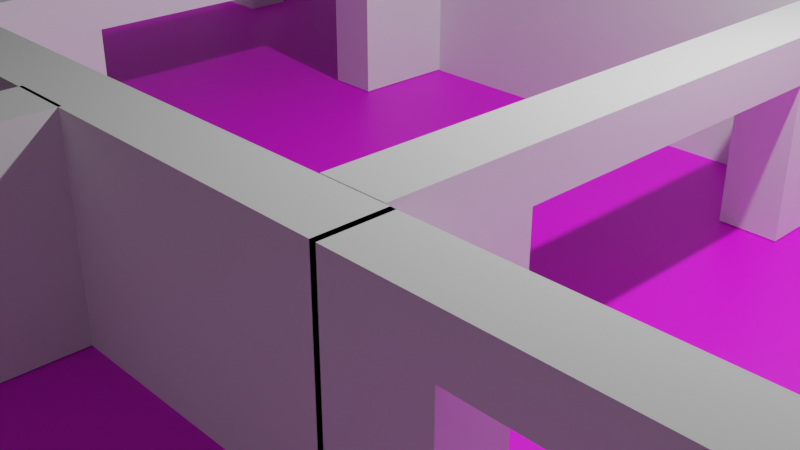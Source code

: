 # Source: tile.blend  (saved by Blender 2.80.75; exported with 4.5.12 LTS)
import bpy
from mathutils import Matrix  # noqa: F401  (used for matrix-valued properties, if any)

bpy.ops.wm.read_factory_settings(use_empty=True)
scene = bpy.context.scene
scene.name = 'Scene'

# ---- collections
col_collection = bpy.data.collections.new('Collection'); scene.collection.children.link(col_collection)

# ---- images (referenced by path relative to the original .blend; pixels are not part of the script)
import os
ASSET_DIR = os.environ.get("B2B_ASSET_DIR", "")  # directory of the original .blend (textures are referenced by path, not embedded)
HERE = os.path.dirname(os.path.abspath(__file__))  # packed textures are extracted next to this script under _unpacked/

def load_image(name, relpath, width, height, colorspace="sRGB"):
    """Load a texture the original file referenced (path relative to the .blend, or extracted next to this script)."""
    p = next((c for c in (os.path.join(HERE, relpath), os.path.join(ASSET_DIR, relpath)) if relpath and os.path.exists(c)), "")
    if p:
        img = bpy.data.images.load(p, check_existing=True)
        img.name = name
    else:  # same state as the original file: an image datablock whose file is absent (Cycles renders it pink)
        img = bpy.data.images.new(name, width, height)
        img.source = "FILE"
        img.filepath = "//" + (relpath or name)
    img.colorspace_settings.name = colorspace
    return img
img_tile_jpg_001 = load_image('tile.jpg.001', 'tile.jpg', 1024, 1024, 'sRGB')

# ---- materials (node trees are filled in below, after node groups)
mat_material_000 = bpy.data.materials.new('Material.000')
mat_material_000.use_transparent_shadow = False

# ---- material node trees
mat_material_000.use_nodes = True; mat_material_000.node_tree.nodes.clear()
_N = mat_material_000.node_tree.nodes; _L = mat_material_000.node_tree.links
n0 = _N.new('ShaderNodeOutputMaterial'); n0.name = 'Material Output'; n0.location = (300, 300)
n1 = _N.new('ShaderNodeBsdfPrincipled'); n1.name = 'Principled BSDF'; n1.location = (10, 300)
n1.distribution = 'GGX'
n1.subsurface_method = 'BURLEY'
n1.inputs[3].default_value = 1.45
n1.inputs[27].default_value = (0.0, 0.0, 0.0, 1.0)
n1.inputs[28].default_value = 1.0
n2 = _N.new('ShaderNodeTexImage'); n2.name = 'Image Texture'; n2.location = (-280, 280)
n2.image = img_tile_jpg_001
_L.new(n1.outputs[0], n0.inputs[0])
_L.new(n2.outputs[0], n1.inputs[0])
n0.is_active_output = True

# ---- world
world_world = bpy.data.worlds.new('World'); scene.world = world_world
world_world.use_nodes = True; world_world.node_tree.nodes.clear()
_N = world_world.node_tree.nodes; _L = world_world.node_tree.links
n0 = _N.new('ShaderNodeOutputWorld'); n0.name = 'World Output'; n0.location = (300, 300)
n1 = _N.new('ShaderNodeBackground'); n1.name = 'Background'; n1.location = (10, 300)
n1.inputs[0].default_value = (0.05088, 0.05088, 0.05088, 1.0)
_L.new(n1.outputs[0], n0.inputs[0])
n0.is_active_output = True
world_world.color = (0.05088, 0.05088, 0.05088)
world_world.use_sun_shadow = False
world_world.sun_shadow_jitter_overblur = 0.0

# ---- cameras
cam_camera = bpy.data.cameras.new('Camera')
cam_camera.clip_end = 100.0
cam_camera.ortho_scale = 7.314

# ---- lights
light_light = bpy.data.lights.new('Light', 'POINT')
light_light.transmission_factor = 0.0
light_light.energy = 1000.0
light_light.shadow_soft_size = 0.1
light_light.shadow_maximum_resolution = 0.006
light_light.use_absolute_resolution = True

# ---- meshes
me_cube_009 = bpy.data.meshes.new('Cube.009')
me_cube_009.from_pydata([(-1.0, -1.0, -1.0), (-1.0, -1.0, 1.0), (-1.0, 1.0, -1.0), (-1.0, 1.0, 1.0), (1.0, -1.0, -1.0), (1.0, -1.0, 1.0), (1.0, 1.0, -1.0), (1.0, 1.0, 1.0)], [], [(0, 1, 3, 2), (2, 3, 7, 6), (6, 7, 5, 4), (4, 5, 1, 0), (2, 6, 4, 0), (7, 3, 1, 5)])
_uv = me_cube_009.uv_layers.new(name='UVMap')
_uv.uv.foreach_set('vector', [-10.05, -41.69, 11.05, -41.69, 11.05, -20.6, -10.05, -20.6, -10.05, -20.6, 11.05, -20.6, 11.05, 0.5, -10.05, 0.5, -10.05, 0.5, 11.05, 0.5, 11.05, 21.6, -10.05, 21.6, -10.05, 21.6, 11.05, 21.6, 11.05, 42.69, -10.05, 42.69, -31.14, 0.5, -10.05, 0.5, -10.05, 21.6, -31.14, 21.6, 11.05, 0.5, 32.14, 0.5, 32.14, 21.6, 11.05, 21.6])
me_cube_009.materials.append(mat_material_000)
me_cube_009.use_remesh_preserve_volume = False
me_cube_009.use_remesh_preserve_attributes = False
me_cube_009.use_mirror_vertex_groups = False
me_cube_009.update()
me_cube_012 = bpy.data.meshes.new('Cube.012')
me_cube_012.from_pydata([(-1.0, -1.0, -1.0), (-1.0, -1.0, 1.0), (-1.0, 1.0, -1.0), (-1.0, 1.0, 1.0), (1.0, -1.0, -1.0), (1.0, -1.0, 1.0), (1.0, 1.0, -1.0), (1.0, 1.0, 1.0)], [], [(0, 1, 3, 2), (2, 3, 7, 6), (6, 7, 5, 4), (4, 5, 1, 0), (2, 6, 4, 0), (7, 3, 1, 5)])
_uv = me_cube_012.uv_layers.new(name='UVMap')
_uv.uv.foreach_set('vector', [0.375, 0.0, 0.625, 0.0, 0.625, 0.25, 0.375, 0.25, 0.375, 0.25, 0.625, 0.25, 0.625, 0.5, 0.375, 0.5, 0.375, 0.5, 0.625, 0.5, 0.625, 0.75, 0.375, 0.75, 0.375, 0.75, 0.625, 0.75, 0.625, 1.0, 0.375, 1.0, 0.125, 0.5, 0.375, 0.5, 0.375, 0.75, 0.125, 0.75, 0.625, 0.5, 0.875, 0.5, 0.875, 0.75, 0.625, 0.75])
me_cube_012.use_remesh_preserve_volume = False
me_cube_012.use_remesh_preserve_attributes = False
me_cube_012.use_mirror_vertex_groups = False
me_cube_012.update()
me_cube = bpy.data.meshes.new('Cube')
me_cube.from_pydata([(-1.0, -1.0, -1.0), (-1.0, -1.0, 1.0), (-1.0, 1.0, -1.0), (-1.0, 1.0, 1.0), (1.0, -1.0, -1.0), (1.0, -1.0, 1.0), (1.0, 1.0, -1.0), (1.0, 1.0, 1.0), (-1.0, -1.0, 1.0), (-1.0, 1.0, 1.0), (1.0, 1.0, 1.0), (1.0, -1.0, 1.0), (-1.0, -1.0, 0.5437), (-1.0, 1.0, 0.5437), (1.0, 1.0, 0.5398), (1.0, -1.0, 0.5398), (8.353, 1.0, 1.0), (8.353, -1.0, 1.0), (8.353, 1.0, 0.5398), (8.353, -1.0, 0.5398), (6.35, -1.0, 0.5398), (6.35, -1.0, 1.0), (6.363, 1.0, 1.0), (6.363, 1.0, 0.5398), (8.353, 1.0, -0.9908), (8.353, -1.0, -0.9908), (6.35, -1.0, -0.9908), (6.363, 1.0, -0.9908)], [], [(12, 1, 3, 13), (13, 3, 7, 14), (21, 20, 19, 17), (15, 5, 1, 12), (2, 6, 4, 0), (5, 7, 10, 11), (10, 9, 8, 11), (3, 1, 8, 9), (1, 5, 11, 8), (7, 3, 9, 10), (4, 15, 12, 0), (6, 14, 15, 4), (2, 13, 14, 6), (0, 12, 13, 2), (18, 16, 17, 19), (22, 21, 17, 16), (23, 22, 16, 18), (19, 20, 26, 25), (15, 14, 23, 20), (14, 7, 22, 23), (7, 5, 21, 22), (5, 15, 20, 21), (26, 27, 24, 25), (23, 18, 24, 27), (18, 19, 25, 24), (20, 23, 27, 26)])
_uv = me_cube.uv_layers.new(name='UVMap')
_uv.uv.foreach_set('vector', [0.568, 0.0, 0.625, 0.0, 0.625, 0.25, 0.568, 0.25, 0.568, 0.25, 0.625, 0.25, 0.625, 0.5, 0.5675, 0.5, 0.625, 0.75, 0.5675, 0.75, 0.5675, 0.75, 0.625, 0.75, 0.5675, 0.75, 0.625, 0.75, 0.625, 1.0, 0.568, 1.0, 0.125, 0.5, 0.375, 0.5, 0.375, 0.75, 0.125, 0.75, 0.625, 0.75, 0.625, 0.5, 0.625, 0.5, 0.625, 0.75, 0.625, 0.5, 0.875, 0.5, 0.875, 0.75, 0.625, 0.75, 0.625, 0.25, 0.625, 0.0, 0.625, 0.0, 0.625, 0.25, 0.625, 1.0, 0.625, 0.75, 0.625, 0.75, 0.625, 1.0, 0.625, 0.5, 0.625, 0.25, 0.625, 0.25, 0.625, 0.5, 0.375, 0.75, 0.5675, 0.75, 0.568, 1.0, 0.375, 1.0, 0.375, 0.5, 0.5675, 0.5, 0.5675, 0.75, 0.375, 0.75, 0.375, 0.25, 0.568, 0.25, 0.5675, 0.5, 0.375, 0.5, 0.375, 0.0, 0.568, 0.0, 0.568, 0.25, 0.375, 0.25, 0.5675, 0.5, 0.625, 0.5, 0.625, 0.75, 0.5675, 0.75, 0.625, 0.5, 0.625, 0.75, 0.625, 0.75, 0.625, 0.5, 0.5675, 0.5, 0.625, 0.5, 0.625, 0.5, 0.5675, 0.5, 0.5675, 0.75, 0.5675, 0.75, 0.5675, 0.75, 0.5675, 0.75, 0.5675, 0.75, 0.5675, 0.5, 0.5675, 0.5, 0.5675, 0.75, 0.5675, 0.5, 0.625, 0.5, 0.625, 0.5, 0.5675, 0.5, 0.625, 0.5, 0.625, 0.75, 0.625, 0.75, 0.625, 0.5, 0.625, 0.75, 0.5675, 0.75, 0.5675, 0.75, 0.625, 0.75, 0.5675, 0.75, 0.5675, 0.5, 0.5675, 0.5, 0.5675, 0.75, 0.5675, 0.5, 0.5675, 0.5, 0.5675, 0.5, 0.5675, 0.5, 0.5675, 0.5, 0.5675, 0.75, 0.5675, 0.75, 0.5675, 0.5, 0.5675, 0.75, 0.5675, 0.5, 0.5675, 0.5, 0.5675, 0.75])
me_cube.use_remesh_preserve_volume = False
me_cube.use_remesh_preserve_attributes = False
me_cube.use_mirror_vertex_groups = False
me_cube.update()
me_cube_001 = bpy.data.meshes.new('Cube.001')
me_cube_001.from_pydata([(-1.0, -1.0, -1.0), (-1.0, -1.0, 1.0), (-1.0, 1.0, -1.0), (-1.0, 1.0, 1.0), (1.0, -1.0, -1.0), (1.0, -1.0, 1.0), (1.0, 1.0, -1.0), (1.0, 1.0, 1.0)], [], [(0, 1, 3, 2), (2, 3, 7, 6), (6, 7, 5, 4), (4, 5, 1, 0), (2, 6, 4, 0), (7, 3, 1, 5)])
_uv = me_cube_001.uv_layers.new(name='UVMap')
_uv.uv.foreach_set('vector', [0.375, 0.0, 0.625, 0.0, 0.625, 0.25, 0.375, 0.25, 0.375, 0.25, 0.625, 0.25, 0.625, 0.5, 0.375, 0.5, 0.375, 0.5, 0.625, 0.5, 0.625, 0.75, 0.375, 0.75, 0.375, 0.75, 0.625, 0.75, 0.625, 1.0, 0.375, 1.0, 0.125, 0.5, 0.375, 0.5, 0.375, 0.75, 0.125, 0.75, 0.625, 0.5, 0.875, 0.5, 0.875, 0.75, 0.625, 0.75])
me_cube_001.use_remesh_preserve_volume = False
me_cube_001.use_remesh_preserve_attributes = False
me_cube_001.use_mirror_vertex_groups = False
me_cube_001.update()
me_cube_002 = bpy.data.meshes.new('Cube.002')
me_cube_002.from_pydata([(-1.0, -1.0, -1.0), (-1.0, -1.0, 1.0), (-1.0, 1.0, -1.0), (-1.0, 1.0, 1.0), (1.0, -1.0, -1.0), (1.0, -1.0, 1.0), (1.0, 1.0, -1.0), (1.0, 1.0, 1.0)], [], [(0, 1, 3, 2), (2, 3, 7, 6), (6, 7, 5, 4), (4, 5, 1, 0), (2, 6, 4, 0), (7, 3, 1, 5)])
_uv = me_cube_002.uv_layers.new(name='UVMap')
_uv.uv.foreach_set('vector', [0.375, 0.0, 0.625, 0.0, 0.625, 0.25, 0.375, 0.25, 0.375, 0.25, 0.625, 0.25, 0.625, 0.5, 0.375, 0.5, 0.375, 0.5, 0.625, 0.5, 0.625, 0.75, 0.375, 0.75, 0.375, 0.75, 0.625, 0.75, 0.625, 1.0, 0.375, 1.0, 0.125, 0.5, 0.375, 0.5, 0.375, 0.75, 0.125, 0.75, 0.625, 0.5, 0.875, 0.5, 0.875, 0.75, 0.625, 0.75])
me_cube_002.use_remesh_preserve_volume = False
me_cube_002.use_remesh_preserve_attributes = False
me_cube_002.use_mirror_vertex_groups = False
me_cube_002.update()
me_cube_003 = bpy.data.meshes.new('Cube.003')
me_cube_003.from_pydata([(-1.0, -1.0, -1.0), (-1.0, -1.0, 1.0), (-1.0, 1.0, -1.0), (-1.0, 1.0, 1.0), (1.0, -1.0, -1.0), (1.0, -1.0, 1.0), (1.0, 1.0, -1.0), (1.0, 1.0, 1.0)], [], [(0, 1, 3, 2), (2, 3, 7, 6), (6, 7, 5, 4), (4, 5, 1, 0), (2, 6, 4, 0), (7, 3, 1, 5)])
_uv = me_cube_003.uv_layers.new(name='UVMap')
_uv.uv.foreach_set('vector', [0.375, 0.0, 0.625, 0.0, 0.625, 0.25, 0.375, 0.25, 0.375, 0.25, 0.625, 0.25, 0.625, 0.5, 0.375, 0.5, 0.375, 0.5, 0.625, 0.5, 0.625, 0.75, 0.375, 0.75, 0.375, 0.75, 0.625, 0.75, 0.625, 1.0, 0.375, 1.0, 0.125, 0.5, 0.375, 0.5, 0.375, 0.75, 0.125, 0.75, 0.625, 0.5, 0.875, 0.5, 0.875, 0.75, 0.625, 0.75])
me_cube_003.use_remesh_preserve_volume = False
me_cube_003.use_remesh_preserve_attributes = False
me_cube_003.use_mirror_vertex_groups = False
me_cube_003.update()
me_cube_008 = bpy.data.meshes.new('Cube.008')
me_cube_008.from_pydata([(-1.0, -1.0, -1.0), (-1.0, -1.0, 1.0), (-1.0, 1.0, -1.0), (-1.0, 1.0, 1.0), (1.0, -1.0, -1.0), (1.0, -1.0, 1.0), (1.0, 1.0, -1.0), (1.0, 1.0, 1.0), (-1.0, -1.0, 1.0), (-1.0, 1.0, 1.0), (1.0, 1.0, 1.0), (1.0, -1.0, 1.0), (-1.0, -1.0, 0.5437), (-1.0, 1.0, 0.5437), (1.0, 1.0, 0.5398), (1.0, -1.0, 0.5398), (8.353, 1.0, 1.0), (8.353, -1.0, 1.0), (8.353, 1.0, 0.5398), (8.353, -1.0, 0.5398), (6.35, -1.0, 0.5398), (6.35, -1.0, 1.0), (6.363, 1.0, 1.0), (6.363, 1.0, 0.5398), (8.353, 1.0, -0.9908), (8.353, -1.0, -0.9908), (6.35, -1.0, -0.9908), (6.363, 1.0, -0.9908)], [], [(12, 1, 3, 13), (13, 3, 7, 14), (21, 20, 19, 17), (15, 5, 1, 12), (2, 6, 4, 0), (5, 7, 10, 11), (10, 9, 8, 11), (3, 1, 8, 9), (1, 5, 11, 8), (7, 3, 9, 10), (4, 15, 12, 0), (6, 14, 15, 4), (2, 13, 14, 6), (0, 12, 13, 2), (18, 16, 17, 19), (22, 21, 17, 16), (23, 22, 16, 18), (19, 20, 26, 25), (15, 14, 23, 20), (14, 7, 22, 23), (7, 5, 21, 22), (5, 15, 20, 21), (26, 27, 24, 25), (23, 18, 24, 27), (18, 19, 25, 24), (20, 23, 27, 26)])
_uv = me_cube_008.uv_layers.new(name='UVMap')
_uv.uv.foreach_set('vector', [0.568, 0.0, 0.625, 0.0, 0.625, 0.25, 0.568, 0.25, 0.568, 0.25, 0.625, 0.25, 0.625, 0.5, 0.5675, 0.5, 0.625, 0.75, 0.5675, 0.75, 0.5675, 0.75, 0.625, 0.75, 0.5675, 0.75, 0.625, 0.75, 0.625, 1.0, 0.568, 1.0, 0.125, 0.5, 0.375, 0.5, 0.375, 0.75, 0.125, 0.75, 0.625, 0.75, 0.625, 0.5, 0.625, 0.5, 0.625, 0.75, 0.625, 0.5, 0.875, 0.5, 0.875, 0.75, 0.625, 0.75, 0.625, 0.25, 0.625, 0.0, 0.625, 0.0, 0.625, 0.25, 0.625, 1.0, 0.625, 0.75, 0.625, 0.75, 0.625, 1.0, 0.625, 0.5, 0.625, 0.25, 0.625, 0.25, 0.625, 0.5, 0.375, 0.75, 0.5675, 0.75, 0.568, 1.0, 0.375, 1.0, 0.375, 0.5, 0.5675, 0.5, 0.5675, 0.75, 0.375, 0.75, 0.375, 0.25, 0.568, 0.25, 0.5675, 0.5, 0.375, 0.5, 0.375, 0.0, 0.568, 0.0, 0.568, 0.25, 0.375, 0.25, 0.5675, 0.5, 0.625, 0.5, 0.625, 0.75, 0.5675, 0.75, 0.625, 0.5, 0.625, 0.75, 0.625, 0.75, 0.625, 0.5, 0.5675, 0.5, 0.625, 0.5, 0.625, 0.5, 0.5675, 0.5, 0.5675, 0.75, 0.5675, 0.75, 0.5675, 0.75, 0.5675, 0.75, 0.5675, 0.75, 0.5675, 0.5, 0.5675, 0.5, 0.5675, 0.75, 0.5675, 0.5, 0.625, 0.5, 0.625, 0.5, 0.5675, 0.5, 0.625, 0.5, 0.625, 0.75, 0.625, 0.75, 0.625, 0.5, 0.625, 0.75, 0.5675, 0.75, 0.5675, 0.75, 0.625, 0.75, 0.5675, 0.75, 0.5675, 0.5, 0.5675, 0.5, 0.5675, 0.75, 0.5675, 0.5, 0.5675, 0.5, 0.5675, 0.5, 0.5675, 0.5, 0.5675, 0.5, 0.5675, 0.75, 0.5675, 0.75, 0.5675, 0.5, 0.5675, 0.75, 0.5675, 0.5, 0.5675, 0.5, 0.5675, 0.75])
me_cube_008.use_remesh_preserve_volume = False
me_cube_008.use_remesh_preserve_attributes = False
me_cube_008.use_mirror_vertex_groups = False
me_cube_008.update()
me_cube_014 = bpy.data.meshes.new('Cube.014')
me_cube_014.from_pydata([(-1.0, -1.0, -1.0), (-1.0, -1.0, 1.0), (-1.0, 1.0, -1.0), (-1.0, 1.0, 1.0), (1.0, -1.0, -1.0), (1.0, -1.0, 1.0), (1.0, 1.0, -1.0), (1.0, 1.0, 1.0), (-1.0, -1.0, 1.0), (-1.0, 1.0, 1.0), (1.0, 1.0, 1.0), (1.0, -1.0, 1.0), (-1.0, -1.0, 0.5437), (-1.0, 1.0, 0.5437), (1.0, 1.0, 0.5398), (1.0, -1.0, 0.5398), (8.353, 1.0, 1.0), (8.353, -1.0, 1.0), (8.353, 1.0, 0.5398), (8.353, -1.0, 0.5398), (6.35, -1.0, 0.5398), (6.35, -1.0, 1.0), (6.363, 1.0, 1.0), (6.363, 1.0, 0.5398), (8.353, 1.0, -0.9908), (8.353, -1.0, -0.9908), (6.35, -1.0, -0.9908), (6.363, 1.0, -0.9908)], [], [(12, 1, 3, 13), (13, 3, 7, 14), (21, 20, 19, 17), (15, 5, 1, 12), (2, 6, 4, 0), (5, 7, 10, 11), (10, 9, 8, 11), (3, 1, 8, 9), (1, 5, 11, 8), (7, 3, 9, 10), (4, 15, 12, 0), (6, 14, 15, 4), (2, 13, 14, 6), (0, 12, 13, 2), (18, 16, 17, 19), (22, 21, 17, 16), (23, 22, 16, 18), (19, 20, 26, 25), (15, 14, 23, 20), (14, 7, 22, 23), (7, 5, 21, 22), (5, 15, 20, 21), (26, 27, 24, 25), (23, 18, 24, 27), (18, 19, 25, 24), (20, 23, 27, 26)])
_uv = me_cube_014.uv_layers.new(name='UVMap')
_uv.uv.foreach_set('vector', [0.568, 0.0, 0.625, 0.0, 0.625, 0.25, 0.568, 0.25, 0.568, 0.25, 0.625, 0.25, 0.625, 0.5, 0.5675, 0.5, 0.625, 0.75, 0.5675, 0.75, 0.5675, 0.75, 0.625, 0.75, 0.5675, 0.75, 0.625, 0.75, 0.625, 1.0, 0.568, 1.0, 0.125, 0.5, 0.375, 0.5, 0.375, 0.75, 0.125, 0.75, 0.625, 0.75, 0.625, 0.5, 0.625, 0.5, 0.625, 0.75, 0.625, 0.5, 0.875, 0.5, 0.875, 0.75, 0.625, 0.75, 0.625, 0.25, 0.625, 0.0, 0.625, 0.0, 0.625, 0.25, 0.625, 1.0, 0.625, 0.75, 0.625, 0.75, 0.625, 1.0, 0.625, 0.5, 0.625, 0.25, 0.625, 0.25, 0.625, 0.5, 0.375, 0.75, 0.5675, 0.75, 0.568, 1.0, 0.375, 1.0, 0.375, 0.5, 0.5675, 0.5, 0.5675, 0.75, 0.375, 0.75, 0.375, 0.25, 0.568, 0.25, 0.5675, 0.5, 0.375, 0.5, 0.375, 0.0, 0.568, 0.0, 0.568, 0.25, 0.375, 0.25, 0.5675, 0.5, 0.625, 0.5, 0.625, 0.75, 0.5675, 0.75, 0.625, 0.5, 0.625, 0.75, 0.625, 0.75, 0.625, 0.5, 0.5675, 0.5, 0.625, 0.5, 0.625, 0.5, 0.5675, 0.5, 0.5675, 0.75, 0.5675, 0.75, 0.5675, 0.75, 0.5675, 0.75, 0.5675, 0.75, 0.5675, 0.5, 0.5675, 0.5, 0.5675, 0.75, 0.5675, 0.5, 0.625, 0.5, 0.625, 0.5, 0.5675, 0.5, 0.625, 0.5, 0.625, 0.75, 0.625, 0.75, 0.625, 0.5, 0.625, 0.75, 0.5675, 0.75, 0.5675, 0.75, 0.625, 0.75, 0.5675, 0.75, 0.5675, 0.5, 0.5675, 0.5, 0.5675, 0.75, 0.5675, 0.5, 0.5675, 0.5, 0.5675, 0.5, 0.5675, 0.5, 0.5675, 0.5, 0.5675, 0.75, 0.5675, 0.75, 0.5675, 0.5, 0.5675, 0.75, 0.5675, 0.5, 0.5675, 0.5, 0.5675, 0.75])
me_cube_014.use_remesh_preserve_volume = False
me_cube_014.use_remesh_preserve_attributes = False
me_cube_014.use_mirror_vertex_groups = False
me_cube_014.update()
me_cube_015 = bpy.data.meshes.new('Cube.015')
me_cube_015.from_pydata([(-1.0, -1.0, -1.0), (-1.0, -1.0, 1.0), (-1.0, 1.0, -1.0), (-1.0, 1.0, 1.0), (1.0, -1.0, -1.0), (1.0, -1.0, 1.0), (1.0, 1.0, -1.0), (1.0, 1.0, 1.0), (-1.0, -1.0, 1.0), (-1.0, 1.0, 1.0), (1.0, 1.0, 1.0), (1.0, -1.0, 1.0), (-1.0, -1.0, 0.5437), (-1.0, 1.0, 0.5437), (1.0, 1.0, 0.5398), (1.0, -1.0, 0.5398), (8.353, 1.0, 1.0), (8.353, -1.0, 1.0), (8.353, 1.0, 0.5398), (8.353, -1.0, 0.5398), (6.35, -1.0, 0.5398), (6.35, -1.0, 1.0), (6.363, 1.0, 1.0), (6.363, 1.0, 0.5398), (8.353, 1.0, -0.9908), (8.353, -1.0, -0.9908), (6.35, -1.0, -0.9908), (6.363, 1.0, -0.9908)], [], [(12, 1, 3, 13), (13, 3, 7, 14), (21, 20, 19, 17), (15, 5, 1, 12), (2, 6, 4, 0), (5, 7, 10, 11), (10, 9, 8, 11), (3, 1, 8, 9), (1, 5, 11, 8), (7, 3, 9, 10), (4, 15, 12, 0), (6, 14, 15, 4), (2, 13, 14, 6), (0, 12, 13, 2), (18, 16, 17, 19), (22, 21, 17, 16), (23, 22, 16, 18), (19, 20, 26, 25), (15, 14, 23, 20), (14, 7, 22, 23), (7, 5, 21, 22), (5, 15, 20, 21), (26, 27, 24, 25), (23, 18, 24, 27), (18, 19, 25, 24), (20, 23, 27, 26)])
_uv = me_cube_015.uv_layers.new(name='UVMap')
_uv.uv.foreach_set('vector', [0.568, 0.0, 0.625, 0.0, 0.625, 0.25, 0.568, 0.25, 0.568, 0.25, 0.625, 0.25, 0.625, 0.5, 0.5675, 0.5, 0.625, 0.75, 0.5675, 0.75, 0.5675, 0.75, 0.625, 0.75, 0.5675, 0.75, 0.625, 0.75, 0.625, 1.0, 0.568, 1.0, 0.125, 0.5, 0.375, 0.5, 0.375, 0.75, 0.125, 0.75, 0.625, 0.75, 0.625, 0.5, 0.625, 0.5, 0.625, 0.75, 0.625, 0.5, 0.875, 0.5, 0.875, 0.75, 0.625, 0.75, 0.625, 0.25, 0.625, 0.0, 0.625, 0.0, 0.625, 0.25, 0.625, 1.0, 0.625, 0.75, 0.625, 0.75, 0.625, 1.0, 0.625, 0.5, 0.625, 0.25, 0.625, 0.25, 0.625, 0.5, 0.375, 0.75, 0.5675, 0.75, 0.568, 1.0, 0.375, 1.0, 0.375, 0.5, 0.5675, 0.5, 0.5675, 0.75, 0.375, 0.75, 0.375, 0.25, 0.568, 0.25, 0.5675, 0.5, 0.375, 0.5, 0.375, 0.0, 0.568, 0.0, 0.568, 0.25, 0.375, 0.25, 0.5675, 0.5, 0.625, 0.5, 0.625, 0.75, 0.5675, 0.75, 0.625, 0.5, 0.625, 0.75, 0.625, 0.75, 0.625, 0.5, 0.5675, 0.5, 0.625, 0.5, 0.625, 0.5, 0.5675, 0.5, 0.5675, 0.75, 0.5675, 0.75, 0.5675, 0.75, 0.5675, 0.75, 0.5675, 0.75, 0.5675, 0.5, 0.5675, 0.5, 0.5675, 0.75, 0.5675, 0.5, 0.625, 0.5, 0.625, 0.5, 0.5675, 0.5, 0.625, 0.5, 0.625, 0.75, 0.625, 0.75, 0.625, 0.5, 0.625, 0.75, 0.5675, 0.75, 0.5675, 0.75, 0.625, 0.75, 0.5675, 0.75, 0.5675, 0.5, 0.5675, 0.5, 0.5675, 0.75, 0.5675, 0.5, 0.5675, 0.5, 0.5675, 0.5, 0.5675, 0.5, 0.5675, 0.5, 0.5675, 0.75, 0.5675, 0.75, 0.5675, 0.5, 0.5675, 0.75, 0.5675, 0.5, 0.5675, 0.5, 0.5675, 0.75])
me_cube_015.use_remesh_preserve_volume = False
me_cube_015.use_remesh_preserve_attributes = False
me_cube_015.use_mirror_vertex_groups = False
me_cube_015.update()
me_cube_016 = bpy.data.meshes.new('Cube.016')
me_cube_016.from_pydata([(-1.0, -1.0, -1.0), (-1.0, -1.0, 1.0), (-1.0, 1.0, -1.0), (-1.0, 1.0, 1.0), (1.0, -1.0, -1.0), (1.0, -1.0, 1.0), (1.0, 1.0, -1.0), (1.0, 1.0, 1.0)], [], [(0, 1, 3, 2), (2, 3, 7, 6), (6, 7, 5, 4), (4, 5, 1, 0), (2, 6, 4, 0), (7, 3, 1, 5)])
_uv = me_cube_016.uv_layers.new(name='UVMap')
_uv.uv.foreach_set('vector', [0.375, 0.0, 0.625, 0.0, 0.625, 0.25, 0.375, 0.25, 0.375, 0.25, 0.625, 0.25, 0.625, 0.5, 0.375, 0.5, 0.375, 0.5, 0.625, 0.5, 0.625, 0.75, 0.375, 0.75, 0.375, 0.75, 0.625, 0.75, 0.625, 1.0, 0.375, 1.0, 0.125, 0.5, 0.375, 0.5, 0.375, 0.75, 0.125, 0.75, 0.625, 0.5, 0.875, 0.5, 0.875, 0.75, 0.625, 0.75])
me_cube_016.use_remesh_preserve_volume = False
me_cube_016.use_remesh_preserve_attributes = False
me_cube_016.use_mirror_vertex_groups = False
me_cube_016.update()
me_cube_017 = bpy.data.meshes.new('Cube.017')
me_cube_017.from_pydata([(-1.0, -1.0, -1.0), (-1.0, -1.0, 1.0), (-1.0, 1.0, -1.0), (-1.0, 1.0, 1.0), (1.0, -1.0, -1.0), (1.0, -1.0, 1.0), (1.0, 1.0, -1.0), (1.0, 1.0, 1.0)], [], [(0, 1, 3, 2), (2, 3, 7, 6), (6, 7, 5, 4), (4, 5, 1, 0), (2, 6, 4, 0), (7, 3, 1, 5)])
_uv = me_cube_017.uv_layers.new(name='UVMap')
_uv.uv.foreach_set('vector', [0.375, 0.0, 0.625, 0.0, 0.625, 0.25, 0.375, 0.25, 0.375, 0.25, 0.625, 0.25, 0.625, 0.5, 0.375, 0.5, 0.375, 0.5, 0.625, 0.5, 0.625, 0.75, 0.375, 0.75, 0.375, 0.75, 0.625, 0.75, 0.625, 1.0, 0.375, 1.0, 0.125, 0.5, 0.375, 0.5, 0.375, 0.75, 0.125, 0.75, 0.625, 0.5, 0.875, 0.5, 0.875, 0.75, 0.625, 0.75])
me_cube_017.use_remesh_preserve_volume = False
me_cube_017.use_remesh_preserve_attributes = False
me_cube_017.use_mirror_vertex_groups = False
me_cube_017.update()
me_cube_018 = bpy.data.meshes.new('Cube.018')
me_cube_018.from_pydata([(-1.0, -1.0, -1.0), (-1.0, -1.0, 1.0), (-1.0, 1.0, -1.0), (-1.0, 1.0, 1.0), (1.0, -1.0, -1.0), (1.0, -1.0, 1.0), (1.0, 1.0, -1.0), (1.0, 1.0, 1.0), (-1.0, -1.0, 1.0), (-1.0, 1.0, 1.0), (1.0, 1.0, 1.0), (1.0, -1.0, 1.0), (-1.0, -1.0, 0.5437), (-1.0, 1.0, 0.5437), (1.0, 1.0, 0.5398), (1.0, -1.0, 0.5398), (8.353, 1.0, 1.0), (8.353, -1.0, 1.0), (8.353, 1.0, 0.5398), (8.353, -1.0, 0.5398), (6.35, -1.0, 0.5398), (6.35, -1.0, 1.0), (6.363, 1.0, 1.0), (6.363, 1.0, 0.5398), (8.353, 1.0, -0.9908), (8.353, -1.0, -0.9908), (6.35, -1.0, -0.9908), (6.363, 1.0, -0.9908)], [], [(12, 1, 3, 13), (13, 3, 7, 14), (21, 20, 19, 17), (15, 5, 1, 12), (2, 6, 4, 0), (5, 7, 10, 11), (10, 9, 8, 11), (3, 1, 8, 9), (1, 5, 11, 8), (7, 3, 9, 10), (4, 15, 12, 0), (6, 14, 15, 4), (2, 13, 14, 6), (0, 12, 13, 2), (18, 16, 17, 19), (22, 21, 17, 16), (23, 22, 16, 18), (19, 20, 26, 25), (15, 14, 23, 20), (14, 7, 22, 23), (7, 5, 21, 22), (5, 15, 20, 21), (26, 27, 24, 25), (23, 18, 24, 27), (18, 19, 25, 24), (20, 23, 27, 26)])
_uv = me_cube_018.uv_layers.new(name='UVMap')
_uv.uv.foreach_set('vector', [0.568, 0.0, 0.625, 0.0, 0.625, 0.25, 0.568, 0.25, 0.568, 0.25, 0.625, 0.25, 0.625, 0.5, 0.5675, 0.5, 0.625, 0.75, 0.5675, 0.75, 0.5675, 0.75, 0.625, 0.75, 0.5675, 0.75, 0.625, 0.75, 0.625, 1.0, 0.568, 1.0, 0.125, 0.5, 0.375, 0.5, 0.375, 0.75, 0.125, 0.75, 0.625, 0.75, 0.625, 0.5, 0.625, 0.5, 0.625, 0.75, 0.625, 0.5, 0.875, 0.5, 0.875, 0.75, 0.625, 0.75, 0.625, 0.25, 0.625, 0.0, 0.625, 0.0, 0.625, 0.25, 0.625, 1.0, 0.625, 0.75, 0.625, 0.75, 0.625, 1.0, 0.625, 0.5, 0.625, 0.25, 0.625, 0.25, 0.625, 0.5, 0.375, 0.75, 0.5675, 0.75, 0.568, 1.0, 0.375, 1.0, 0.375, 0.5, 0.5675, 0.5, 0.5675, 0.75, 0.375, 0.75, 0.375, 0.25, 0.568, 0.25, 0.5675, 0.5, 0.375, 0.5, 0.375, 0.0, 0.568, 0.0, 0.568, 0.25, 0.375, 0.25, 0.5675, 0.5, 0.625, 0.5, 0.625, 0.75, 0.5675, 0.75, 0.625, 0.5, 0.625, 0.75, 0.625, 0.75, 0.625, 0.5, 0.5675, 0.5, 0.625, 0.5, 0.625, 0.5, 0.5675, 0.5, 0.5675, 0.75, 0.5675, 0.75, 0.5675, 0.75, 0.5675, 0.75, 0.5675, 0.75, 0.5675, 0.5, 0.5675, 0.5, 0.5675, 0.75, 0.5675, 0.5, 0.625, 0.5, 0.625, 0.5, 0.5675, 0.5, 0.625, 0.5, 0.625, 0.75, 0.625, 0.75, 0.625, 0.5, 0.625, 0.75, 0.5675, 0.75, 0.5675, 0.75, 0.625, 0.75, 0.5675, 0.75, 0.5675, 0.5, 0.5675, 0.5, 0.5675, 0.75, 0.5675, 0.5, 0.5675, 0.5, 0.5675, 0.5, 0.5675, 0.5, 0.5675, 0.5, 0.5675, 0.75, 0.5675, 0.75, 0.5675, 0.5, 0.5675, 0.75, 0.5675, 0.5, 0.5675, 0.5, 0.5675, 0.75])
me_cube_018.use_remesh_preserve_volume = False
me_cube_018.use_remesh_preserve_attributes = False
me_cube_018.use_mirror_vertex_groups = False
me_cube_018.update()
me_cube_019 = bpy.data.meshes.new('Cube.019')
me_cube_019.from_pydata([(-1.0, -1.0, -1.0), (-1.0, -1.0, 1.0), (-1.0, 1.0, -1.0), (-1.0, 1.0, 1.0), (1.0, -1.0, -1.0), (1.0, -1.0, 1.0), (1.0, 1.0, -1.0), (1.0, 1.0, 1.0), (-1.0, -1.0, 1.0), (-1.0, 1.0, 1.0), (1.0, 1.0, 1.0), (1.0, -1.0, 1.0), (-1.0, -1.0, 0.5437), (-1.0, 1.0, 0.5437), (1.0, 1.0, 0.5398), (1.0, -1.0, 0.5398), (8.353, 1.0, 1.0), (8.353, -1.0, 1.0), (8.353, 1.0, 0.5398), (8.353, -1.0, 0.5398), (6.35, -1.0, 0.5398), (6.35, -1.0, 1.0), (6.363, 1.0, 1.0), (6.363, 1.0, 0.5398), (8.353, 1.0, -0.9908), (8.353, -1.0, -0.9908), (6.35, -1.0, -0.9908), (6.363, 1.0, -0.9908)], [], [(12, 1, 3, 13), (13, 3, 7, 14), (21, 20, 19, 17), (15, 5, 1, 12), (2, 6, 4, 0), (5, 7, 10, 11), (10, 9, 8, 11), (3, 1, 8, 9), (1, 5, 11, 8), (7, 3, 9, 10), (4, 15, 12, 0), (6, 14, 15, 4), (2, 13, 14, 6), (0, 12, 13, 2), (18, 16, 17, 19), (22, 21, 17, 16), (23, 22, 16, 18), (19, 20, 26, 25), (15, 14, 23, 20), (14, 7, 22, 23), (7, 5, 21, 22), (5, 15, 20, 21), (26, 27, 24, 25), (23, 18, 24, 27), (18, 19, 25, 24), (20, 23, 27, 26)])
_uv = me_cube_019.uv_layers.new(name='UVMap')
_uv.uv.foreach_set('vector', [0.568, 0.0, 0.625, 0.0, 0.625, 0.25, 0.568, 0.25, 0.568, 0.25, 0.625, 0.25, 0.625, 0.5, 0.5675, 0.5, 0.625, 0.75, 0.5675, 0.75, 0.5675, 0.75, 0.625, 0.75, 0.5675, 0.75, 0.625, 0.75, 0.625, 1.0, 0.568, 1.0, 0.125, 0.5, 0.375, 0.5, 0.375, 0.75, 0.125, 0.75, 0.625, 0.75, 0.625, 0.5, 0.625, 0.5, 0.625, 0.75, 0.625, 0.5, 0.875, 0.5, 0.875, 0.75, 0.625, 0.75, 0.625, 0.25, 0.625, 0.0, 0.625, 0.0, 0.625, 0.25, 0.625, 1.0, 0.625, 0.75, 0.625, 0.75, 0.625, 1.0, 0.625, 0.5, 0.625, 0.25, 0.625, 0.25, 0.625, 0.5, 0.375, 0.75, 0.5675, 0.75, 0.568, 1.0, 0.375, 1.0, 0.375, 0.5, 0.5675, 0.5, 0.5675, 0.75, 0.375, 0.75, 0.375, 0.25, 0.568, 0.25, 0.5675, 0.5, 0.375, 0.5, 0.375, 0.0, 0.568, 0.0, 0.568, 0.25, 0.375, 0.25, 0.5675, 0.5, 0.625, 0.5, 0.625, 0.75, 0.5675, 0.75, 0.625, 0.5, 0.625, 0.75, 0.625, 0.75, 0.625, 0.5, 0.5675, 0.5, 0.625, 0.5, 0.625, 0.5, 0.5675, 0.5, 0.5675, 0.75, 0.5675, 0.75, 0.5675, 0.75, 0.5675, 0.75, 0.5675, 0.75, 0.5675, 0.5, 0.5675, 0.5, 0.5675, 0.75, 0.5675, 0.5, 0.625, 0.5, 0.625, 0.5, 0.5675, 0.5, 0.625, 0.5, 0.625, 0.75, 0.625, 0.75, 0.625, 0.5, 0.625, 0.75, 0.5675, 0.75, 0.5675, 0.75, 0.625, 0.75, 0.5675, 0.75, 0.5675, 0.5, 0.5675, 0.5, 0.5675, 0.75, 0.5675, 0.5, 0.5675, 0.5, 0.5675, 0.5, 0.5675, 0.5, 0.5675, 0.5, 0.5675, 0.75, 0.5675, 0.75, 0.5675, 0.5, 0.5675, 0.75, 0.5675, 0.5, 0.5675, 0.5, 0.5675, 0.75])
me_cube_019.use_remesh_preserve_volume = False
me_cube_019.use_remesh_preserve_attributes = False
me_cube_019.use_mirror_vertex_groups = False
me_cube_019.update()
me_cube_020 = bpy.data.meshes.new('Cube.020')
me_cube_020.from_pydata([(-1.0, -1.0, -1.0), (-1.0, -1.0, 1.0), (-1.0, 1.0, -1.0), (-1.0, 1.0, 1.0), (1.0, -1.0, -1.0), (1.0, -1.0, 1.0), (1.0, 1.0, -1.0), (1.0, 1.0, 1.0), (-1.0, -1.0, 1.0), (-1.0, 1.0, 1.0), (1.0, 1.0, 1.0), (1.0, -1.0, 1.0), (-1.0, -1.0, 0.5437), (-1.0, 1.0, 0.5437), (1.0, 1.0, 0.5398), (1.0, -1.0, 0.5398), (8.353, 1.0, 1.0), (8.353, -1.0, 1.0), (8.353, 1.0, 0.5398), (8.353, -1.0, 0.5398), (6.35, -1.0, 0.5398), (6.35, -1.0, 1.0), (6.363, 1.0, 1.0), (6.363, 1.0, 0.5398), (8.353, 1.0, -0.9908), (8.353, -1.0, -0.9908), (6.35, -1.0, -0.9908), (6.363, 1.0, -0.9908)], [], [(12, 1, 3, 13), (13, 3, 7, 14), (21, 20, 19, 17), (15, 5, 1, 12), (2, 6, 4, 0), (5, 7, 10, 11), (10, 9, 8, 11), (3, 1, 8, 9), (1, 5, 11, 8), (7, 3, 9, 10), (4, 15, 12, 0), (6, 14, 15, 4), (2, 13, 14, 6), (0, 12, 13, 2), (18, 16, 17, 19), (22, 21, 17, 16), (23, 22, 16, 18), (19, 20, 26, 25), (15, 14, 23, 20), (14, 7, 22, 23), (7, 5, 21, 22), (5, 15, 20, 21), (26, 27, 24, 25), (23, 18, 24, 27), (18, 19, 25, 24), (20, 23, 27, 26)])
_uv = me_cube_020.uv_layers.new(name='UVMap')
_uv.uv.foreach_set('vector', [0.568, 0.0, 0.625, 0.0, 0.625, 0.25, 0.568, 0.25, 0.568, 0.25, 0.625, 0.25, 0.625, 0.5, 0.5675, 0.5, 0.625, 0.75, 0.5675, 0.75, 0.5675, 0.75, 0.625, 0.75, 0.5675, 0.75, 0.625, 0.75, 0.625, 1.0, 0.568, 1.0, 0.125, 0.5, 0.375, 0.5, 0.375, 0.75, 0.125, 0.75, 0.625, 0.75, 0.625, 0.5, 0.625, 0.5, 0.625, 0.75, 0.625, 0.5, 0.875, 0.5, 0.875, 0.75, 0.625, 0.75, 0.625, 0.25, 0.625, 0.0, 0.625, 0.0, 0.625, 0.25, 0.625, 1.0, 0.625, 0.75, 0.625, 0.75, 0.625, 1.0, 0.625, 0.5, 0.625, 0.25, 0.625, 0.25, 0.625, 0.5, 0.375, 0.75, 0.5675, 0.75, 0.568, 1.0, 0.375, 1.0, 0.375, 0.5, 0.5675, 0.5, 0.5675, 0.75, 0.375, 0.75, 0.375, 0.25, 0.568, 0.25, 0.5675, 0.5, 0.375, 0.5, 0.375, 0.0, 0.568, 0.0, 0.568, 0.25, 0.375, 0.25, 0.5675, 0.5, 0.625, 0.5, 0.625, 0.75, 0.5675, 0.75, 0.625, 0.5, 0.625, 0.75, 0.625, 0.75, 0.625, 0.5, 0.5675, 0.5, 0.625, 0.5, 0.625, 0.5, 0.5675, 0.5, 0.5675, 0.75, 0.5675, 0.75, 0.5675, 0.75, 0.5675, 0.75, 0.5675, 0.75, 0.5675, 0.5, 0.5675, 0.5, 0.5675, 0.75, 0.5675, 0.5, 0.625, 0.5, 0.625, 0.5, 0.5675, 0.5, 0.625, 0.5, 0.625, 0.75, 0.625, 0.75, 0.625, 0.5, 0.625, 0.75, 0.5675, 0.75, 0.5675, 0.75, 0.625, 0.75, 0.5675, 0.75, 0.5675, 0.5, 0.5675, 0.5, 0.5675, 0.75, 0.5675, 0.5, 0.5675, 0.5, 0.5675, 0.5, 0.5675, 0.5, 0.5675, 0.5, 0.5675, 0.75, 0.5675, 0.75, 0.5675, 0.5, 0.5675, 0.75, 0.5675, 0.5, 0.5675, 0.5, 0.5675, 0.75])
me_cube_020.use_remesh_preserve_volume = False
me_cube_020.use_remesh_preserve_attributes = False
me_cube_020.use_mirror_vertex_groups = False
me_cube_020.update()
me_cube_021 = bpy.data.meshes.new('Cube.021')
me_cube_021.from_pydata([(-1.0, -1.0, -1.0), (-1.0, -1.0, 1.0), (-1.0, 1.0, -1.0), (-1.0, 1.0, 1.0), (1.0, -1.0, -1.0), (1.0, -1.0, 1.0), (1.0, 1.0, -1.0), (1.0, 1.0, 1.0), (-1.0, -1.0, 1.0), (-1.0, 1.0, 1.0), (1.0, 1.0, 1.0), (1.0, -1.0, 1.0), (-1.0, -1.0, 0.5437), (-1.0, 1.0, 0.5437), (1.0, 1.0, 0.5398), (1.0, -1.0, 0.5398), (8.353, 1.0, 1.0), (8.353, -1.0, 1.0), (8.353, 1.0, 0.5398), (8.353, -1.0, 0.5398), (6.35, -1.0, 0.5398), (6.35, -1.0, 1.0), (6.363, 1.0, 1.0), (6.363, 1.0, 0.5398), (8.353, 1.0, -0.9908), (8.353, -1.0, -0.9908), (6.35, -1.0, -0.9908), (6.363, 1.0, -0.9908)], [], [(12, 1, 3, 13), (13, 3, 7, 14), (21, 20, 19, 17), (15, 5, 1, 12), (2, 6, 4, 0), (5, 7, 10, 11), (10, 9, 8, 11), (3, 1, 8, 9), (1, 5, 11, 8), (7, 3, 9, 10), (4, 15, 12, 0), (6, 14, 15, 4), (2, 13, 14, 6), (0, 12, 13, 2), (18, 16, 17, 19), (22, 21, 17, 16), (23, 22, 16, 18), (19, 20, 26, 25), (15, 14, 23, 20), (14, 7, 22, 23), (7, 5, 21, 22), (5, 15, 20, 21), (26, 27, 24, 25), (23, 18, 24, 27), (18, 19, 25, 24), (20, 23, 27, 26)])
_uv = me_cube_021.uv_layers.new(name='UVMap')
_uv.uv.foreach_set('vector', [0.568, 0.0, 0.625, 0.0, 0.625, 0.25, 0.568, 0.25, 0.568, 0.25, 0.625, 0.25, 0.625, 0.5, 0.5675, 0.5, 0.625, 0.75, 0.5675, 0.75, 0.5675, 0.75, 0.625, 0.75, 0.5675, 0.75, 0.625, 0.75, 0.625, 1.0, 0.568, 1.0, 0.125, 0.5, 0.375, 0.5, 0.375, 0.75, 0.125, 0.75, 0.625, 0.75, 0.625, 0.5, 0.625, 0.5, 0.625, 0.75, 0.625, 0.5, 0.875, 0.5, 0.875, 0.75, 0.625, 0.75, 0.625, 0.25, 0.625, 0.0, 0.625, 0.0, 0.625, 0.25, 0.625, 1.0, 0.625, 0.75, 0.625, 0.75, 0.625, 1.0, 0.625, 0.5, 0.625, 0.25, 0.625, 0.25, 0.625, 0.5, 0.375, 0.75, 0.5675, 0.75, 0.568, 1.0, 0.375, 1.0, 0.375, 0.5, 0.5675, 0.5, 0.5675, 0.75, 0.375, 0.75, 0.375, 0.25, 0.568, 0.25, 0.5675, 0.5, 0.375, 0.5, 0.375, 0.0, 0.568, 0.0, 0.568, 0.25, 0.375, 0.25, 0.5675, 0.5, 0.625, 0.5, 0.625, 0.75, 0.5675, 0.75, 0.625, 0.5, 0.625, 0.75, 0.625, 0.75, 0.625, 0.5, 0.5675, 0.5, 0.625, 0.5, 0.625, 0.5, 0.5675, 0.5, 0.5675, 0.75, 0.5675, 0.75, 0.5675, 0.75, 0.5675, 0.75, 0.5675, 0.75, 0.5675, 0.5, 0.5675, 0.5, 0.5675, 0.75, 0.5675, 0.5, 0.625, 0.5, 0.625, 0.5, 0.5675, 0.5, 0.625, 0.5, 0.625, 0.75, 0.625, 0.75, 0.625, 0.5, 0.625, 0.75, 0.5675, 0.75, 0.5675, 0.75, 0.625, 0.75, 0.5675, 0.75, 0.5675, 0.5, 0.5675, 0.5, 0.5675, 0.75, 0.5675, 0.5, 0.5675, 0.5, 0.5675, 0.5, 0.5675, 0.5, 0.5675, 0.5, 0.5675, 0.75, 0.5675, 0.75, 0.5675, 0.5, 0.5675, 0.75, 0.5675, 0.5, 0.5675, 0.5, 0.5675, 0.75])
me_cube_021.use_remesh_preserve_volume = False
me_cube_021.use_remesh_preserve_attributes = False
me_cube_021.use_mirror_vertex_groups = False
me_cube_021.update()

# ---- objects
ob_light = bpy.data.objects.new('Light', light_light)
ob_camera = bpy.data.objects.new('Camera', cam_camera)
ob_feald = bpy.data.objects.new('feald', me_cube_009)
ob_wall_01 = bpy.data.objects.new('wall.01', me_cube_012)
ob_cube = bpy.data.objects.new('Cube', me_cube)
ob_wall = bpy.data.objects.new('wall', me_cube_001)
ob_wall_02 = bpy.data.objects.new('wall.02', me_cube_002)
ob_wall_03 = bpy.data.objects.new('wall.03', me_cube_003)
ob_cube_005 = bpy.data.objects.new('Cube.005', me_cube_008)
ob_cube_006 = bpy.data.objects.new('Cube.006', me_cube_014)
ob_cube_007 = bpy.data.objects.new('Cube.007', me_cube_015)
ob_wall_004 = bpy.data.objects.new('wall.004', me_cube_016)
ob_wall_005 = bpy.data.objects.new('wall.005', me_cube_017)
ob_cube_001 = bpy.data.objects.new('Cube.001', me_cube_018)
ob_cube_002 = bpy.data.objects.new('Cube.002', me_cube_019)
ob_cube_003 = bpy.data.objects.new('Cube.003', me_cube_020)
ob_cube_004 = bpy.data.objects.new('Cube.004', me_cube_021)

# ---- transforms, parenting, visibility, modifiers, constraints
ob_light.location = (4.076, 1.005, 5.904)
ob_light.rotation_euler = (0.6503, 0.05522, 1.866)
ob_light.lock_rotations_4d = False
ob_light.empty_display_type = 'ARROWS'
ob_light.color = (0.0, 0.0, 0.0, 0.0)
ob_light.lineart.crease_threshold = 0.0
ob_camera.location = (7.359, -6.926, 4.958)
ob_camera.rotation_euler = (1.109, 0.0, 0.8149)
ob_camera.lock_rotations_4d = False
ob_camera.empty_display_type = 'ARROWS'
ob_camera.color = (0.0, 0.0, 0.0, 0.0)
ob_camera.display_type = 'WIRE'
ob_camera.lineart.crease_threshold = 0.0
ob_feald.location = (0.0, 0.0, 0.0)
ob_feald.scale = (8.0, 8.0, 0.2)
ob_feald.lineart.crease_threshold = 0.0
ob_wall_01.location = (8.0, 0.0, 1.0)
ob_wall_01.rotation_euler = (0.0, 0.0, 1.571)
ob_wall_01.scale = (8.3, 0.3, 1.2)
ob_wall_01.lineart.crease_threshold = 0.0
ob_cube.location = (-7.25, 3.5, 1.2)
ob_cube.scale = (0.49, 0.3, 1.0)
ob_cube.lineart.crease_threshold = 0.0
ob_wall.location = (0.0, -8.0, 1.0)
ob_wall.scale = (8.3, 0.3, 1.2)
ob_wall.lineart.crease_threshold = 0.0
ob_wall_02.location = (-8.0, 0.0, 1.0)
ob_wall_02.rotation_euler = (0.0, 0.0, 1.571)
ob_wall_02.scale = (8.3, 0.3, 1.2)
ob_wall_02.lineart.crease_threshold = 0.0
ob_wall_03.location = (0.0, 8.0, 1.0)
ob_wall_03.scale = (8.3, 0.3, 1.2)
ob_wall_03.lineart.crease_threshold = 0.0
ob_cube_005.location = (-2.915, -2.318, 1.2)
ob_cube_005.rotation_euler = (0.0, 0.0, 1.571)
ob_cube_005.scale = (0.6683, 0.3, 1.0)
ob_cube_005.lineart.crease_threshold = 0.0
ob_cube_006.location = (0.0, 4.174, 1.2)
ob_cube_006.rotation_euler = (0.0, 0.0, 1.571)
ob_cube_006.scale = (0.424, 0.3, 1.0)
ob_cube_006.lineart.crease_threshold = 0.0
ob_cube_007.location = (0.0, -7.285, 1.2)
ob_cube_007.rotation_euler = (0.0, 0.0, 1.571)
ob_cube_007.scale = (0.4446, 0.3, 1.0)
ob_cube_007.lineart.crease_threshold = 0.0
ob_wall_004.location = (0.0, 3.5, 1.0)
ob_wall_004.scale = (3.165, 0.3, 1.2)
ob_wall_004.lineart.crease_threshold = 0.0
ob_wall_005.location = (0.0, -3.3, 1.0)
ob_wall_005.scale = (3.165, 0.3, 1.2)
ob_wall_005.lineart.crease_threshold = 0.0
ob_cube_001.location = (3.6, -3.3, 1.2)
ob_cube_001.scale = (0.49, 0.3, 1.0)
ob_cube_001.lineart.crease_threshold = 0.0
ob_cube_002.location = (3.6, 3.5, 1.2)
ob_cube_002.scale = (0.49, 0.3, 1.0)
ob_cube_002.lineart.crease_threshold = 0.0
ob_cube_003.location = (-7.25, -3.3, 1.2)
ob_cube_003.scale = (0.49, 0.3, 1.0)
ob_cube_003.lineart.crease_threshold = 0.0
ob_cube_004.location = (2.763, -2.318, 1.2)
ob_cube_004.rotation_euler = (0.0, 0.0, 1.571)
ob_cube_004.scale = (0.6683, 0.3, 1.0)
ob_cube_004.lineart.crease_threshold = 0.0

# ---- collection membership
col_collection.objects.link(ob_light)
col_collection.objects.link(ob_camera)
col_collection.objects.link(ob_feald)
col_collection.objects.link(ob_wall_01)
col_collection.objects.link(ob_cube)
col_collection.objects.link(ob_wall)
col_collection.objects.link(ob_wall_02)
col_collection.objects.link(ob_wall_03)
col_collection.objects.link(ob_cube_005)
col_collection.objects.link(ob_cube_006)
col_collection.objects.link(ob_cube_007)
col_collection.objects.link(ob_wall_004)
col_collection.objects.link(ob_wall_005)
col_collection.objects.link(ob_cube_001)
col_collection.objects.link(ob_cube_002)
col_collection.objects.link(ob_cube_003)
col_collection.objects.link(ob_cube_004)

# ---- scene / render settings (as saved in the file)
scene.camera = ob_camera
scene.frame_start = 1; scene.frame_end = 250; scene.frame_set(1)
scene.render.engine = 'BLENDER_EEVEE_NEXT'
scene.cycles.use_denoising = False
scene.cycles.samples = 128
scene.cycles.sampling_pattern = 'TABULATED_SOBOL'
scene.cycles.use_adaptive_sampling = False
scene.cycles.use_light_tree = False
scene.view_settings.view_transform = 'Filmic'
bpy.context.view_layer.update()
